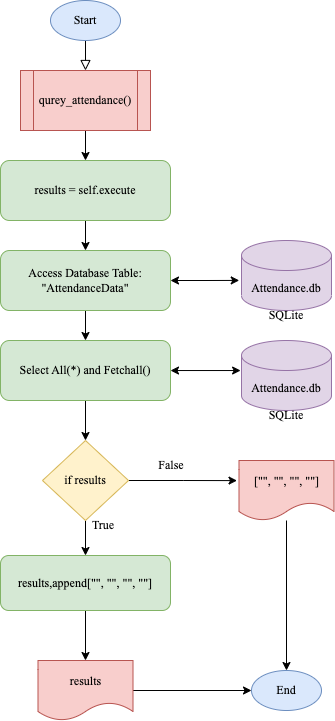

The diagram above was exported from draw.io. Its source (the exported page's mxGraphModel, read from the mxfile embedded in the PNG):
<mxGraphModel dx="1426" dy="889" grid="1" gridSize="10" guides="1" tooltips="1" connect="1" arrows="1" fold="1" page="1" pageScale="1" pageWidth="827" pageHeight="1169" math="0" shadow="0">
  <root>
    <mxCell id="WIyWlLk6GJQsqaUBKTNV-0" />
    <mxCell id="WIyWlLk6GJQsqaUBKTNV-1" parent="WIyWlLk6GJQsqaUBKTNV-0" />
    <mxCell id="mi_B9DDZMk1qtkpZlOzG-0" value="" style="rounded=0;html=1;jettySize=auto;orthogonalLoop=1;fontSize=11;endArrow=block;endFill=0;endSize=8;strokeWidth=1;shadow=0;labelBackgroundColor=none;edgeStyle=orthogonalEdgeStyle;" edge="1" parent="WIyWlLk6GJQsqaUBKTNV-1">
      <mxGeometry relative="1" as="geometry">
        <mxPoint x="414" y="70" as="sourcePoint" />
        <mxPoint x="414" y="100" as="targetPoint" />
      </mxGeometry>
    </mxCell>
    <mxCell id="mi_B9DDZMk1qtkpZlOzG-1" value="&lt;font face=&quot;Times New Roman&quot;&gt;Start&lt;/font&gt;" style="ellipse;whiteSpace=wrap;html=1;fillColor=#dae8fc;strokeColor=#6c8ebf;" vertex="1" parent="WIyWlLk6GJQsqaUBKTNV-1">
      <mxGeometry x="379" y="30" width="70" height="40" as="geometry" />
    </mxCell>
    <mxCell id="mi_B9DDZMk1qtkpZlOzG-2" style="edgeStyle=orthogonalEdgeStyle;rounded=0;orthogonalLoop=1;jettySize=auto;html=1;" edge="1" parent="WIyWlLk6GJQsqaUBKTNV-1" source="mi_B9DDZMk1qtkpZlOzG-3" target="mi_B9DDZMk1qtkpZlOzG-5">
      <mxGeometry relative="1" as="geometry" />
    </mxCell>
    <mxCell id="mi_B9DDZMk1qtkpZlOzG-3" value="&lt;font face=&quot;Times New Roman&quot;&gt;qurey_attendance()&lt;/font&gt;" style="shape=process;whiteSpace=wrap;html=1;backgroundOutline=1;fillColor=#f8cecc;strokeColor=#b85450;" vertex="1" parent="WIyWlLk6GJQsqaUBKTNV-1">
      <mxGeometry x="349" y="100" width="130" height="60" as="geometry" />
    </mxCell>
    <mxCell id="mi_B9DDZMk1qtkpZlOzG-4" style="edgeStyle=orthogonalEdgeStyle;rounded=0;orthogonalLoop=1;jettySize=auto;html=1;entryX=0.5;entryY=0;entryDx=0;entryDy=0;fontFamily=Times New Roman;" edge="1" parent="WIyWlLk6GJQsqaUBKTNV-1" source="mi_B9DDZMk1qtkpZlOzG-5" target="mi_B9DDZMk1qtkpZlOzG-7">
      <mxGeometry relative="1" as="geometry">
        <mxPoint x="414" y="270" as="targetPoint" />
      </mxGeometry>
    </mxCell>
    <mxCell id="mi_B9DDZMk1qtkpZlOzG-5" value="&lt;font face=&quot;Times New Roman&quot;&gt;results = self.execute&lt;/font&gt;" style="rounded=1;whiteSpace=wrap;html=1;fillColor=#d5e8d4;strokeColor=#82b366;" vertex="1" parent="WIyWlLk6GJQsqaUBKTNV-1">
      <mxGeometry x="329" y="190" width="170" height="60" as="geometry" />
    </mxCell>
    <mxCell id="mi_B9DDZMk1qtkpZlOzG-6" style="edgeStyle=orthogonalEdgeStyle;rounded=0;orthogonalLoop=1;jettySize=auto;html=1;entryX=0.5;entryY=0;entryDx=0;entryDy=0;" edge="1" parent="WIyWlLk6GJQsqaUBKTNV-1" source="mi_B9DDZMk1qtkpZlOzG-7" target="mi_B9DDZMk1qtkpZlOzG-8">
      <mxGeometry relative="1" as="geometry" />
    </mxCell>
    <mxCell id="mi_B9DDZMk1qtkpZlOzG-14" style="edgeStyle=orthogonalEdgeStyle;rounded=0;orthogonalLoop=1;jettySize=auto;html=1;entryX=-0.025;entryY=0.57;entryDx=0;entryDy=0;entryPerimeter=0;fontFamily=Times New Roman;startArrow=classic;startFill=1;" edge="1" parent="WIyWlLk6GJQsqaUBKTNV-1" source="mi_B9DDZMk1qtkpZlOzG-7" target="mi_B9DDZMk1qtkpZlOzG-9">
      <mxGeometry relative="1" as="geometry" />
    </mxCell>
    <mxCell id="mi_B9DDZMk1qtkpZlOzG-7" value="&lt;font face=&quot;Times New Roman&quot;&gt;Access Database Table: &quot;AttendanceData&quot;&lt;/font&gt;" style="rounded=1;whiteSpace=wrap;html=1;fillColor=#d5e8d4;strokeColor=#82b366;" vertex="1" parent="WIyWlLk6GJQsqaUBKTNV-1">
      <mxGeometry x="329" y="280" width="170" height="60" as="geometry" />
    </mxCell>
    <mxCell id="mi_B9DDZMk1qtkpZlOzG-15" style="edgeStyle=orthogonalEdgeStyle;rounded=0;orthogonalLoop=1;jettySize=auto;html=1;entryX=-0.01;entryY=0.429;entryDx=0;entryDy=0;entryPerimeter=0;fontFamily=Times New Roman;startArrow=classic;startFill=1;" edge="1" parent="WIyWlLk6GJQsqaUBKTNV-1" source="mi_B9DDZMk1qtkpZlOzG-8" target="mi_B9DDZMk1qtkpZlOzG-11">
      <mxGeometry relative="1" as="geometry" />
    </mxCell>
    <mxCell id="mi_B9DDZMk1qtkpZlOzG-17" style="edgeStyle=orthogonalEdgeStyle;rounded=0;orthogonalLoop=1;jettySize=auto;html=1;entryX=0.5;entryY=0;entryDx=0;entryDy=0;fontFamily=Times New Roman;startArrow=none;startFill=0;" edge="1" parent="WIyWlLk6GJQsqaUBKTNV-1" source="mi_B9DDZMk1qtkpZlOzG-8" target="mi_B9DDZMk1qtkpZlOzG-16">
      <mxGeometry relative="1" as="geometry" />
    </mxCell>
    <mxCell id="mi_B9DDZMk1qtkpZlOzG-8" value="&lt;font face=&quot;Times New Roman&quot;&gt;Select All(*) and Fetchall()&lt;/font&gt;" style="rounded=1;whiteSpace=wrap;html=1;fillColor=#d5e8d4;strokeColor=#82b366;" vertex="1" parent="WIyWlLk6GJQsqaUBKTNV-1">
      <mxGeometry x="329" y="370" width="170" height="60" as="geometry" />
    </mxCell>
    <mxCell id="mi_B9DDZMk1qtkpZlOzG-9" value="&lt;span style=&quot;font-family: &amp;quot;Times New Roman&amp;quot;;&quot;&gt;Attendance.db&lt;/span&gt;" style="shape=cylinder3;whiteSpace=wrap;html=1;boundedLbl=1;backgroundOutline=1;size=15;fillColor=#e1d5e7;strokeColor=#9673a6;" vertex="1" parent="WIyWlLk6GJQsqaUBKTNV-1">
      <mxGeometry x="570" y="270" width="90" height="70" as="geometry" />
    </mxCell>
    <mxCell id="mi_B9DDZMk1qtkpZlOzG-11" value="&lt;span style=&quot;font-family: &amp;quot;Times New Roman&amp;quot;;&quot;&gt;Attendance.db&lt;/span&gt;" style="shape=cylinder3;whiteSpace=wrap;html=1;boundedLbl=1;backgroundOutline=1;size=15;fillColor=#e1d5e7;strokeColor=#9673a6;" vertex="1" parent="WIyWlLk6GJQsqaUBKTNV-1">
      <mxGeometry x="570" y="370" width="90" height="70" as="geometry" />
    </mxCell>
    <mxCell id="mi_B9DDZMk1qtkpZlOzG-12" value="&lt;font face=&quot;Times New Roman&quot;&gt;SQLite&lt;/font&gt;" style="text;html=1;strokeColor=none;fillColor=none;align=center;verticalAlign=middle;whiteSpace=wrap;rounded=0;" vertex="1" parent="WIyWlLk6GJQsqaUBKTNV-1">
      <mxGeometry x="585" y="330" width="60" height="30" as="geometry" />
    </mxCell>
    <mxCell id="mi_B9DDZMk1qtkpZlOzG-13" value="&lt;font face=&quot;Times New Roman&quot;&gt;SQLite&lt;/font&gt;" style="text;html=1;strokeColor=none;fillColor=none;align=center;verticalAlign=middle;whiteSpace=wrap;rounded=0;" vertex="1" parent="WIyWlLk6GJQsqaUBKTNV-1">
      <mxGeometry x="585" y="430" width="60" height="30" as="geometry" />
    </mxCell>
    <mxCell id="mi_B9DDZMk1qtkpZlOzG-20" style="edgeStyle=orthogonalEdgeStyle;rounded=0;orthogonalLoop=1;jettySize=auto;html=1;entryX=-0.021;entryY=0.335;entryDx=0;entryDy=0;entryPerimeter=0;fontFamily=Times New Roman;startArrow=none;startFill=0;" edge="1" parent="WIyWlLk6GJQsqaUBKTNV-1" source="mi_B9DDZMk1qtkpZlOzG-16" target="mi_B9DDZMk1qtkpZlOzG-18">
      <mxGeometry relative="1" as="geometry" />
    </mxCell>
    <mxCell id="mi_B9DDZMk1qtkpZlOzG-23" style="edgeStyle=orthogonalEdgeStyle;rounded=0;orthogonalLoop=1;jettySize=auto;html=1;entryX=0.5;entryY=0;entryDx=0;entryDy=0;fontFamily=Times New Roman;startArrow=none;startFill=0;" edge="1" parent="WIyWlLk6GJQsqaUBKTNV-1" source="mi_B9DDZMk1qtkpZlOzG-16" target="mi_B9DDZMk1qtkpZlOzG-22">
      <mxGeometry relative="1" as="geometry" />
    </mxCell>
    <mxCell id="mi_B9DDZMk1qtkpZlOzG-16" value="if results" style="rhombus;whiteSpace=wrap;html=1;fontFamily=Times New Roman;fillColor=#fff2cc;strokeColor=#d6b656;" vertex="1" parent="WIyWlLk6GJQsqaUBKTNV-1">
      <mxGeometry x="371" y="470" width="86" height="80" as="geometry" />
    </mxCell>
    <mxCell id="mi_B9DDZMk1qtkpZlOzG-27" style="edgeStyle=orthogonalEdgeStyle;rounded=0;orthogonalLoop=1;jettySize=auto;html=1;entryX=0.5;entryY=0;entryDx=0;entryDy=0;fontFamily=Times New Roman;startArrow=none;startFill=0;" edge="1" parent="WIyWlLk6GJQsqaUBKTNV-1" source="mi_B9DDZMk1qtkpZlOzG-18" target="mi_B9DDZMk1qtkpZlOzG-26">
      <mxGeometry relative="1" as="geometry" />
    </mxCell>
    <mxCell id="mi_B9DDZMk1qtkpZlOzG-18" value="[&quot;&quot;, &quot;&quot;, &quot;&quot;, &quot;&quot;]" style="shape=document;whiteSpace=wrap;html=1;boundedLbl=1;fontFamily=Times New Roman;fillColor=#f8cecc;strokeColor=#b85450;" vertex="1" parent="WIyWlLk6GJQsqaUBKTNV-1">
      <mxGeometry x="567.5" y="490" width="95" height="60" as="geometry" />
    </mxCell>
    <mxCell id="mi_B9DDZMk1qtkpZlOzG-21" value="&lt;font face=&quot;Times New Roman&quot;&gt;False&lt;/font&gt;" style="text;html=1;strokeColor=none;fillColor=none;align=center;verticalAlign=middle;whiteSpace=wrap;rounded=0;" vertex="1" parent="WIyWlLk6GJQsqaUBKTNV-1">
      <mxGeometry x="470" y="480" width="60" height="30" as="geometry" />
    </mxCell>
    <mxCell id="mi_B9DDZMk1qtkpZlOzG-25" style="edgeStyle=orthogonalEdgeStyle;rounded=0;orthogonalLoop=1;jettySize=auto;html=1;entryX=0.5;entryY=0;entryDx=0;entryDy=0;fontFamily=Times New Roman;startArrow=none;startFill=0;" edge="1" parent="WIyWlLk6GJQsqaUBKTNV-1" source="mi_B9DDZMk1qtkpZlOzG-22" target="mi_B9DDZMk1qtkpZlOzG-24">
      <mxGeometry relative="1" as="geometry" />
    </mxCell>
    <mxCell id="mi_B9DDZMk1qtkpZlOzG-22" value="&lt;font face=&quot;Times New Roman&quot;&gt;results,append&lt;/font&gt;&lt;span style=&quot;font-family: &amp;quot;Times New Roman&amp;quot;;&quot;&gt;[&quot;&quot;, &quot;&quot;, &quot;&quot;, &quot;&quot;]&lt;/span&gt;&lt;span style=&quot;color: rgba(0, 0, 0, 0); font-family: monospace; font-size: 0px; text-align: start;&quot;&gt;%3CmxGraphModel%3E%3Croot%3E%3CmxCell%20id%3D%220%22%2F%3E%3CmxCell%20id%3D%221%22%20parent%3D%220%22%2F%3E%3CmxCell%20id%3D%222%22%20value%3D%22%26lt%3Bfont%20face%3D%26quot%3BTimes%20New%20Roman%26quot%3B%26gt%3BSelect%20All(*)%20and%20Fetchall()%26lt%3B%2Ffont%26gt%3B%22%20style%3D%22rounded%3D1%3BwhiteSpace%3Dwrap%3Bhtml%3D1%3BfillColor%3D%23d5e8d4%3BstrokeColor%3D%2382b366%3B%22%20vertex%3D%221%22%20parent%3D%221%22%3E%3CmxGeometry%20x%3D%22329%22%20y%3D%22370%22%20width%3D%22170%22%20height%3D%2260%22%20as%3D%22geometry%22%2F%3E%3C%2FmxCell%3E%3C%2Froot%3E%3C%2FmxGraphModel%3E&lt;/span&gt;&lt;span style=&quot;color: rgba(0, 0, 0, 0); font-family: monospace; font-size: 0px; text-align: start;&quot;&gt;%3CmxGraphModel%3E%3Croot%3E%3CmxCell%20id%3D%220%22%2F%3E%3CmxCell%20id%3D%221%22%20parent%3D%220%22%2F%3E%3CmxCell%20id%3D%222%22%20value%3D%22%26lt%3Bfont%20face%3D%26quot%3BTimes%20New%20Roman%26quot%3B%26gt%3BSelect%20All(*)%20and%20Fetchall()%26lt%3B%2Ffont%26gt%3B%22%20style%3D%22rounded%3D1%3BwhiteSpace%3Dwrap%3Bhtml%3D1%3BfillColor%3D%23d5e8d4%3BstrokeColor%3D%2382b366%3B%22%20vertex%3D%221%22%20parent%3D%221%22%3E%3CmxGeometry%20x%3D%22329%22%20y%3D%22370%22%20width%3D%22170%22%20height%3D%2260%22%20as%3D%22geometry%22%2F%3E%3C%2FmxCell%3E%3C%2Froot%3E%3C%2FmxGraphModel%3E&lt;/span&gt;" style="rounded=1;whiteSpace=wrap;html=1;fillColor=#d5e8d4;strokeColor=#82b366;" vertex="1" parent="WIyWlLk6GJQsqaUBKTNV-1">
      <mxGeometry x="329" y="585" width="170" height="55" as="geometry" />
    </mxCell>
    <mxCell id="mi_B9DDZMk1qtkpZlOzG-28" style="edgeStyle=orthogonalEdgeStyle;rounded=0;orthogonalLoop=1;jettySize=auto;html=1;entryX=0;entryY=0.5;entryDx=0;entryDy=0;fontFamily=Times New Roman;startArrow=none;startFill=0;" edge="1" parent="WIyWlLk6GJQsqaUBKTNV-1" source="mi_B9DDZMk1qtkpZlOzG-24" target="mi_B9DDZMk1qtkpZlOzG-26">
      <mxGeometry relative="1" as="geometry" />
    </mxCell>
    <mxCell id="mi_B9DDZMk1qtkpZlOzG-24" value="results" style="shape=document;whiteSpace=wrap;html=1;boundedLbl=1;fontFamily=Times New Roman;fillColor=#f8cecc;strokeColor=#b85450;" vertex="1" parent="WIyWlLk6GJQsqaUBKTNV-1">
      <mxGeometry x="366.5" y="690" width="95" height="60" as="geometry" />
    </mxCell>
    <mxCell id="mi_B9DDZMk1qtkpZlOzG-26" value="&lt;font face=&quot;Times New Roman&quot;&gt;End&lt;/font&gt;" style="ellipse;whiteSpace=wrap;html=1;fillColor=#dae8fc;strokeColor=#6c8ebf;" vertex="1" parent="WIyWlLk6GJQsqaUBKTNV-1">
      <mxGeometry x="580" y="700" width="70" height="40" as="geometry" />
    </mxCell>
    <mxCell id="mi_B9DDZMk1qtkpZlOzG-29" value="&lt;font face=&quot;Times New Roman&quot;&gt;True&lt;/font&gt;" style="text;html=1;strokeColor=none;fillColor=none;align=center;verticalAlign=middle;whiteSpace=wrap;rounded=0;" vertex="1" parent="WIyWlLk6GJQsqaUBKTNV-1">
      <mxGeometry x="401.5" y="540" width="60" height="30" as="geometry" />
    </mxCell>
  </root>
</mxGraphModel>